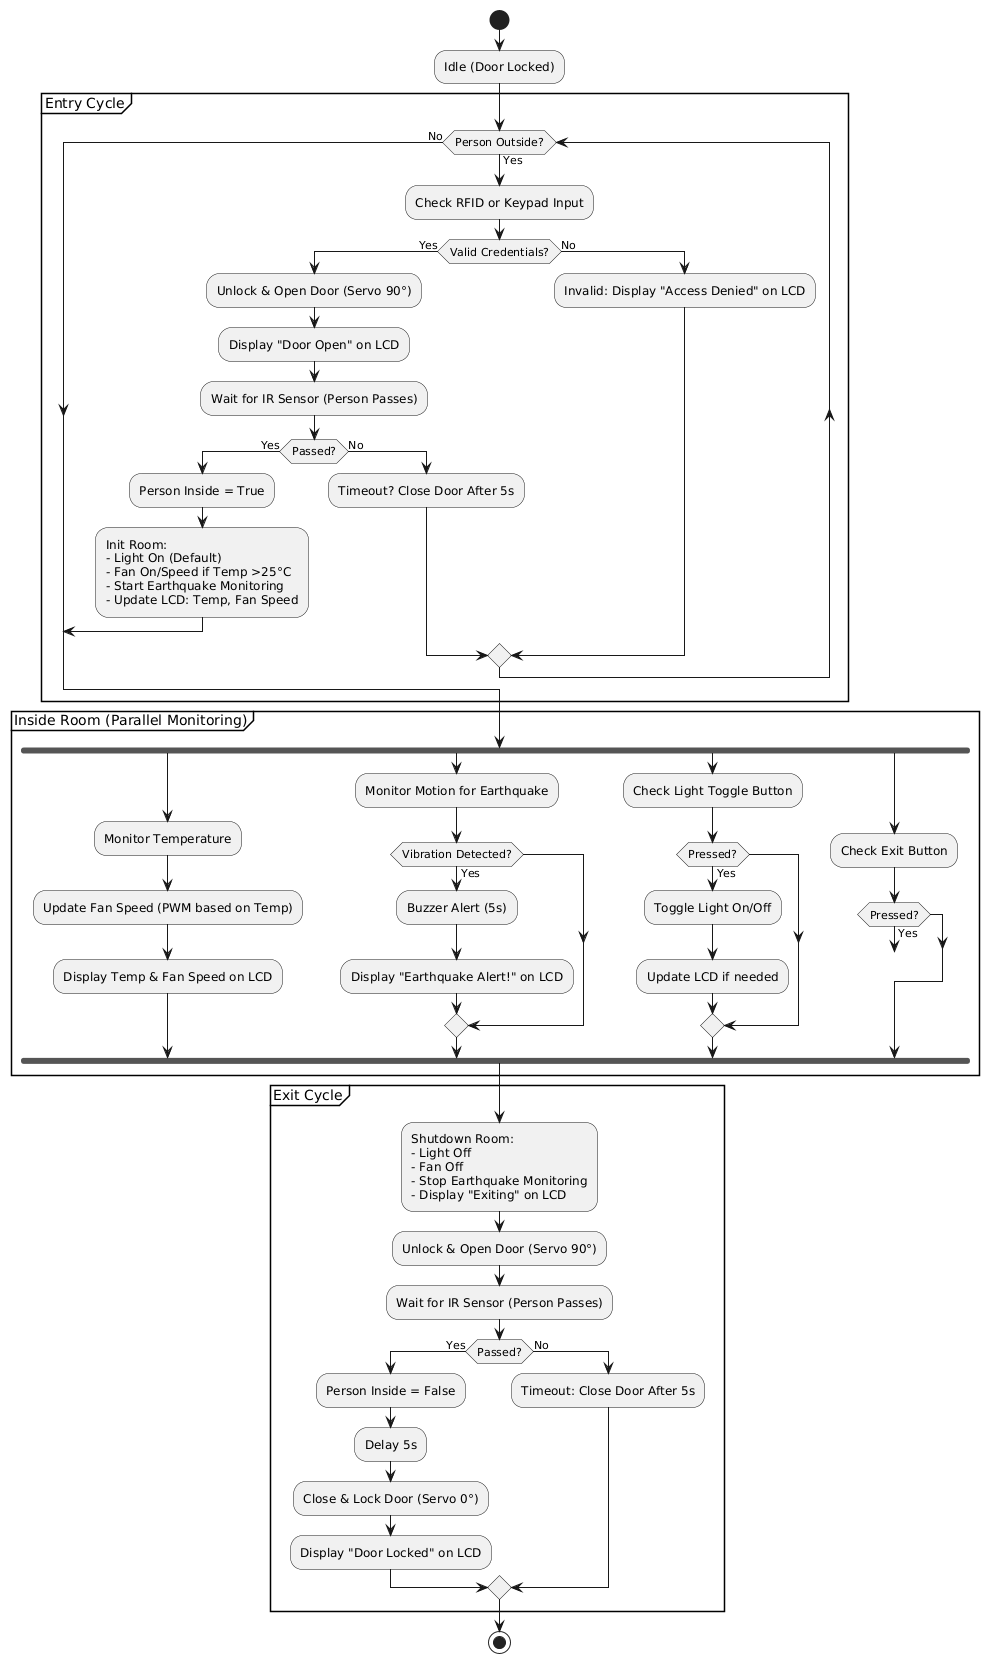

The diagram above was rendered by PlantUML. Its source (embedded in the PNG):
@startuml
skinparam monochrome true
skinparam shadowing false

start

:Idle (Door Locked);

partition "Entry Cycle" {
  while (Person Outside?) is (Yes)
    :Check RFID or Keypad Input;
    if (Valid Credentials?) then (Yes)
      :Unlock & Open Door (Servo 90°);
      :Display "Door Open" on LCD;
      :Wait for IR Sensor (Person Passes);
      if (Passed?) then (Yes)
        :Person Inside = True;
        :Init Room:
        - Light On (Default)
        - Fan On/Speed if Temp >25°C
        - Start Earthquake Monitoring
        - Update LCD: Temp, Fan Speed;
        break
      else (No)
        :Timeout? Close Door After 5s;
      endif
    else (No)
      :Invalid: Display "Access Denied" on LCD;
    endif
  endwhile (No)
}

partition "Inside Room (Parallel Monitoring)" {
  fork
    :Monitor Temperature;
    :Update Fan Speed (PWM based on Temp);
    :Display Temp & Fan Speed on LCD;
  fork again
    :Monitor Motion for Earthquake;
    if (Vibration Detected?) then (Yes)
      :Buzzer Alert (5s);
      :Display "Earthquake Alert!" on LCD;
    endif
  fork again
    :Check Light Toggle Button;
    if (Pressed?) then (Yes)
      :Toggle Light On/Off;
      :Update LCD if needed;
    endif
  fork again
    :Check Exit Button;
    if (Pressed?) then (Yes)
      break
    endif
  endfork
}

partition "Exit Cycle" {
  :Shutdown Room:
  - Light Off
  - Fan Off
  - Stop Earthquake Monitoring
  - Display "Exiting" on LCD;
  :Unlock & Open Door (Servo 90°);
  :Wait for IR Sensor (Person Passes);
  if (Passed?) then (Yes)
    :Person Inside = False;
    :Delay 5s;
    :Close & Lock Door (Servo 0°);
    :Display "Door Locked" on LCD;
  else (No)
    :Timeout: Close Door After 5s;
  endif
}

stop
@enduml